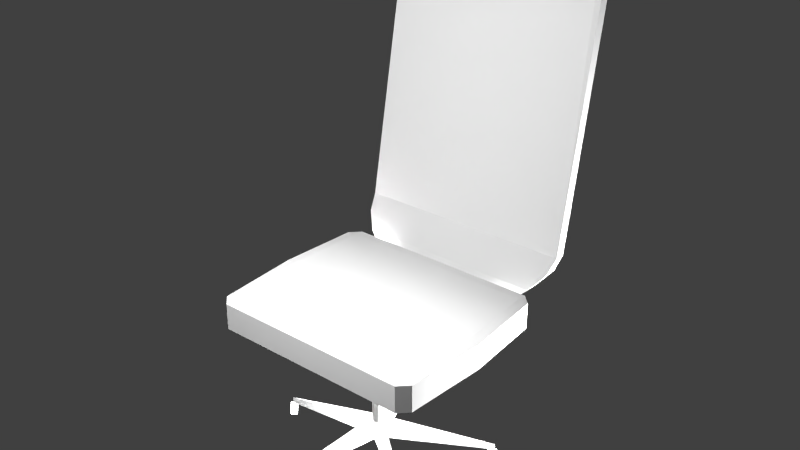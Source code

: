 # Source: chair.blend  (saved by Blender 2.73.0; exported with 4.5.12 LTS)
import bpy
from mathutils import Matrix  # noqa: F401  (used for matrix-valued properties, if any)

bpy.ops.wm.read_factory_settings(use_empty=True)
scene = bpy.context.scene
scene.name = 'Scene'

# ---- collections
col_collection_1 = bpy.data.collections.new('Collection 1'); scene.collection.children.link(col_collection_1)

# ---- materials (node trees are filled in below, after node groups)
mat_material = bpy.data.materials.new('Material')
mat_material.alpha_threshold = 0.0
mat_material.use_transparent_shadow = False
mat_material.roughness = 0.5
mat_material.line_color = (0.0, 0.0, 0.0, 1.0)

# ---- material node trees

# ---- world
world_world = bpy.data.worlds.new('World'); scene.world = world_world
world_world.color = (0.05088, 0.05088, 0.05088)
world_world.use_sun_shadow = False
world_world.sun_shadow_jitter_overblur = 0.0
world_world.cycles.sampling_method = 'MANUAL'
world_world.cycles.sample_map_resolution = 256

# ---- lights
light_lamp_005 = bpy.data.lights.new('Lamp.005', 'POINT')
light_lamp_005.transmission_factor = 0.0
light_lamp_005.cutoff_distance = 30.0
light_lamp_005.energy = 100.0
light_lamp_005.shadow_buffer_clip_start = 1.001
light_lamp_005.shadow_soft_size = 0.1
light_lamp_005.shadow_maximum_resolution = 0.006
light_lamp_005.use_absolute_resolution = True
light_lamp_005.cycles.use_multiple_importance_sampling = False
light_lamp_004 = bpy.data.lights.new('Lamp.004', 'POINT')
light_lamp_004.transmission_factor = 0.0
light_lamp_004.cutoff_distance = 30.0
light_lamp_004.energy = 100.0
light_lamp_004.shadow_buffer_clip_start = 1.001
light_lamp_004.shadow_soft_size = 0.1
light_lamp_004.shadow_maximum_resolution = 0.006
light_lamp_004.use_absolute_resolution = True
light_lamp_004.cycles.use_multiple_importance_sampling = False
light_lamp_003 = bpy.data.lights.new('Lamp.003', 'POINT')
light_lamp_003.transmission_factor = 0.0
light_lamp_003.cutoff_distance = 30.0
light_lamp_003.energy = 100.0
light_lamp_003.shadow_buffer_clip_start = 1.001
light_lamp_003.shadow_soft_size = 0.1
light_lamp_003.shadow_maximum_resolution = 0.006
light_lamp_003.use_absolute_resolution = True
light_lamp_003.cycles.use_multiple_importance_sampling = False
light_lamp_002 = bpy.data.lights.new('Lamp.002', 'POINT')
light_lamp_002.transmission_factor = 0.0
light_lamp_002.cutoff_distance = 30.0
light_lamp_002.energy = 100.0
light_lamp_002.shadow_buffer_clip_start = 1.001
light_lamp_002.shadow_soft_size = 0.1
light_lamp_002.shadow_maximum_resolution = 0.006
light_lamp_002.use_absolute_resolution = True
light_lamp_002.cycles.use_multiple_importance_sampling = False
light_lamp_001 = bpy.data.lights.new('Lamp.001', 'POINT')
light_lamp_001.transmission_factor = 0.0
light_lamp_001.cutoff_distance = 30.0
light_lamp_001.energy = 100.0
light_lamp_001.shadow_buffer_clip_start = 1.001
light_lamp_001.shadow_soft_size = 0.1
light_lamp_001.shadow_maximum_resolution = 0.006
light_lamp_001.use_absolute_resolution = True
light_lamp_001.cycles.use_multiple_importance_sampling = False
light_lamp = bpy.data.lights.new('Lamp', 'POINT')
light_lamp.transmission_factor = 0.0
light_lamp.cutoff_distance = 30.0
light_lamp.energy = 100.0
light_lamp.shadow_buffer_clip_start = 1.001
light_lamp.shadow_soft_size = 0.1
light_lamp.shadow_maximum_resolution = 0.006
light_lamp.use_absolute_resolution = True
light_lamp.cycles.use_multiple_importance_sampling = False

# ---- meshes
me_cube = bpy.data.meshes.new('Cube')
me_cube.from_pydata([(0.3309, -0.2786, -14.17), (-0.4717, -0.2786, -14.17), (-0.4717, 0.5512, -14.17), (0.3309, 0.5512, -12.86), (0.3309, -0.2786, -12.86), (-0.4717, -0.2786, -12.86), (-0.4717, 0.5512, -12.86), (0.3309, 0.4998, -14.17), (0.3309, 0.4998, -12.86), (-0.4717, 0.4998, -12.86), (0.3309, 0.3643, -14.17), (0.3309, 0.3643, -12.86), (-0.4717, 0.3643, -14.17), (-0.4717, 0.3643, -12.86), (0.3309, 0.5512, -14.17), (-0.4717, 0.4998, -14.17), (-0.6469, 0.7117, -10.41), (0.4945, 0.7117, -10.41), (0.4945, 0.6584, -10.41), (-0.6469, 0.6584, -10.41), (0.4184, 0.5994, -12.05), (0.4769, 0.6708, -11.23), (0.4184, 0.5372, -12.05), (0.4769, 0.5979, -11.23), (-0.6256, 0.5979, -11.23), (-0.563, 0.5372, -12.05), (-0.6256, 0.6708, -11.23), (-0.563, 0.5994, -12.05), (0.5215, 0.009941, -11.96), (0.4676, 0.009941, -11.91), (0.5215, 0.009941, -13.47), (0.4676, 0.009941, -13.52), (-0.6623, 0.009941, -11.96), (-0.6084, 0.009941, -11.91), (-0.6623, 0.009941, -13.47), (-0.6084, 0.009941, -13.52), (-0.5825, -0.4239, -11.91), (-0.5825, -0.4753, -11.96), (-0.6339, -0.4239, -11.96), (-0.6339, 0.4271, -11.96), (-0.5825, 0.4785, -11.96), (-0.5825, 0.4271, -11.91), (0.4417, 0.4785, -11.96), (0.4931, 0.4271, -11.96), (0.4417, 0.4271, -11.91), (0.4931, -0.4239, -11.96), (0.4417, -0.4753, -11.96), (0.4417, -0.4239, -11.91), (-0.6339, -0.4239, -13.47), (-0.5825, -0.4753, -13.47), (-0.5825, -0.4239, -13.52), (-0.6339, 0.4271, -13.47), (-0.5825, 0.4271, -13.52), (-0.5825, 0.4785, -13.47), (0.4417, 0.4785, -13.47), (0.4417, 0.4271, -13.52), (0.4931, 0.4271, -13.47), (0.4931, -0.4239, -13.47), (0.4417, -0.4239, -13.52), (0.4417, -0.4753, -13.47), (-0.07065, 0.02992, -19.55), (-0.07065, 0.05271, -14.17), (-0.05118, 0.02186, -19.55), (-0.03507, 0.03797, -14.17), (-0.04312, 0.00239, -19.55), (-0.02033, 0.00239, -14.17), (-0.05118, -0.01708, -19.55), (-0.03507, -0.03319, -14.17), (-0.07065, -0.02514, -19.55), (-0.07065, -0.04793, -14.17), (-0.09011, -0.01708, -19.55), (-0.1062, -0.03319, -14.17), (-0.09818, 0.00239, -19.55), (-0.121, 0.00239, -14.17), (-0.09011, 0.02186, -19.55), (-0.1062, 0.03797, -14.17), (0.4399, 0.998, 5.293), (0.4749, 0.9974, 4.896), (-0.6732, 0.9974, 4.896), (-0.6382, 0.998, 5.293), (0.4749, 0.9442, 4.896), (0.4399, 0.9447, 5.293), (-0.6382, 0.9447, 5.293), (-0.6732, 0.9442, 4.896), (-0.2612, 0.5562, -21.44), (-0.05589, 0.04376, -20.57), (-0.05589, 0.04376, -19.56), (-0.2612, 0.5562, -21.07), (0.3981, 0.3544, -21.44), (-0.02583, 0.0008475, -20.57), (-0.02583, 0.0008475, -19.56), (0.3981, 0.3544, -21.07), (0.4099, -0.3349, -21.44), (-0.05735, -0.041, -20.57), (-0.05735, -0.041, -19.56), (0.4099, -0.3349, -21.07), (-0.242, -0.5592, -21.44), (-0.1069, -0.02396, -20.57), (-0.1069, -0.02396, -19.56), (-0.242, -0.5592, -21.07), (-0.6568, -0.008457, -21.44), (-0.106, 0.02842, -20.57), (-0.106, 0.02842, -19.56), (-0.6568, -0.008457, -21.07), (-0.07065, 0.05271, -15.95), (-0.03507, 0.03797, -15.95), (-0.02033, 0.00239, -15.95), (-0.03507, -0.03319, -15.95), (-0.07065, -0.04793, -15.95), (-0.1062, -0.03319, -15.95), (-0.121, 0.00239, -15.95), (-0.1062, 0.03797, -15.95), (-0.05118, 0.02186, -15.99), (-0.04312, 0.00239, -15.99), (-0.05118, -0.01708, -15.99), (-0.07065, -0.02514, -15.99), (-0.09011, -0.01708, -15.99), (-0.09818, 0.00239, -15.99), (-0.09011, 0.02186, -15.99), (-0.07065, 0.02992, -15.99), (0.421, -0.3468, -21.45), (0.3923, -0.328, -21.45), (-0.6429, 0.003609, -21.45), (-0.6695, -0.01813, -21.45), (-0.6588, 0.023, -21.57), (-0.6854, 0.001262, -21.57), (-0.6653, 0.03103, -21.84), (-0.6919, 0.009293, -21.84), (-0.6588, 0.023, -22.12), (-0.6854, 0.001262, -22.12), (-0.6429, 0.003609, -22.24), (-0.6695, -0.01813, -22.24), (-0.6271, -0.01578, -22.12), (-0.6537, -0.03751, -22.12), (-0.6205, -0.02381, -21.84), (-0.6471, -0.04554, -21.84), (-0.6271, -0.01578, -21.57), (-0.6537, -0.03751, -21.57), (0.3785, -0.3489, -21.57), (0.4072, -0.3677, -21.57), (0.3728, -0.3575, -21.84), (0.4015, -0.3764, -21.84), (0.3785, -0.3489, -22.12), (0.4072, -0.3677, -22.12), (0.3923, -0.328, -22.24), (0.421, -0.3468, -22.24), (0.406, -0.307, -22.12), (0.4347, -0.3259, -22.12), (0.4117, -0.2984, -21.84), (0.4404, -0.3172, -21.84), (0.406, -0.307, -21.57), (0.4347, -0.3259, -21.57), (-0.2527, -0.5854, -21.45), (-0.2231, -0.5681, -21.45), (-0.2357, -0.5465, -21.57), (-0.2654, -0.5638, -21.57), (-0.2409, -0.5375, -21.84), (-0.2706, -0.5549, -21.84), (-0.2357, -0.5465, -22.12), (-0.2654, -0.5638, -22.12), (-0.2231, -0.5681, -22.24), (-0.2527, -0.5854, -22.24), (-0.2105, -0.5897, -22.12), (-0.2401, -0.6071, -22.12), (-0.2052, -0.5987, -21.84), (-0.2349, -0.616, -21.84), (-0.2105, -0.5897, -21.57), (-0.2401, -0.6071, -21.57), (0.3852, 0.3356, -21.45), (0.399, 0.3671, -21.45), (0.376, 0.3771, -21.57), (0.3623, 0.3456, -21.57), (0.3665, 0.3812, -21.84), (0.3528, 0.3498, -21.84), (0.376, 0.3771, -22.12), (0.3623, 0.3456, -22.12), (0.399, 0.3671, -22.24), (0.3852, 0.3356, -22.24), (0.4219, 0.357, -22.12), (0.4082, 0.3256, -22.12), (0.4314, 0.3529, -21.84), (0.4177, 0.3214, -21.84), (0.4219, 0.357, -21.57), (0.4082, 0.3256, -21.57), (-0.2665, 0.5673, -21.43), (-0.2486, 0.538, -21.43), (-0.2273, 0.5511, -21.55), (-0.2452, 0.5804, -21.55), (-0.2184, 0.5565, -21.82), (-0.2363, 0.5858, -21.82), (-0.2273, 0.5511, -22.1), (-0.2452, 0.5804, -22.1), (-0.2486, 0.538, -22.22), (-0.2665, 0.5673, -22.22), (-0.27, 0.5249, -22.1), (-0.2879, 0.5542, -22.1), (-0.2788, 0.5195, -21.82), (-0.2968, 0.5488, -21.82), (-0.27, 0.5249, -21.55), (-0.2879, 0.5542, -21.55)], [], [(10, 0, 1, 12), (11, 13, 5, 4), (10, 11, 4, 0), (0, 4, 5, 1), (21, 26, 16, 17), (1, 5, 13, 12), (7, 8, 11, 10), (8, 9, 13, 11), (18, 17, 77, 80), (17, 16, 78, 79, 76, 77), (19, 18, 80, 81, 82, 83), (24, 23, 18, 19), (23, 21, 17, 18), (26, 24, 19, 16), (16, 19, 83, 78), (6, 9, 25, 27), (27, 25, 24, 26), (8, 3, 20, 22), (22, 20, 21, 23), (9, 8, 22, 25), (25, 22, 23, 24), (3, 6, 27, 20), (20, 27, 26, 21), (33, 29, 44, 41), (30, 28, 45, 57), (31, 35, 52, 55), (53, 40, 42, 54), (59, 46, 37, 49), (48, 38, 32, 34), (36, 38, 37), (39, 41, 40), (42, 44, 43), (45, 47, 46), (48, 50, 49), (51, 53, 52), (54, 56, 55), (57, 59, 58), (37, 38, 48, 49), (35, 34, 51, 52), (53, 51, 39, 40), (33, 32, 38, 36), (52, 53, 54, 55), (56, 54, 42, 43), (44, 42, 40, 41), (31, 30, 57, 58), (59, 57, 45, 46), (29, 28, 43, 44), (58, 59, 49, 50), (36, 37, 46, 47), (34, 32, 39, 51), (47, 45, 28, 29), (55, 56, 30, 31), (41, 39, 32, 33), (50, 48, 34, 35), (58, 50, 35, 31), (56, 43, 28, 30), (36, 47, 29, 33), (104, 61, 63, 105), (105, 63, 65, 106), (106, 65, 67, 107), (107, 67, 69, 108), (108, 69, 71, 109), (109, 71, 73, 110), (111, 75, 61, 104), (110, 73, 75, 111), (82, 79, 78, 83), (76, 81, 80, 77), (76, 79, 82, 81), (101, 102, 87, 84), (93, 94, 99, 96), (97, 98, 103, 100), (89, 90, 95, 92), (90, 91, 86, 87, 102, 103, 98, 99, 94, 95), (85, 86, 91, 88), (84, 87, 86, 85), (90, 89, 88, 91), (94, 93, 92, 95), (98, 97, 96, 99), (102, 101, 100, 103), (84, 85, 88, 89, 92, 93, 96, 97, 100, 101), (15, 9, 6, 2), (3, 14, 2, 6), (12, 13, 9, 15), (14, 3, 8, 7), (7, 10, 12, 15), (14, 7, 15, 2), (117, 110, 111, 118), (118, 111, 104, 119), (116, 109, 110, 117), (115, 108, 109, 116), (114, 107, 108, 115), (113, 106, 107, 114), (112, 105, 106, 113), (119, 104, 105, 112), (60, 119, 112, 62), (62, 112, 113, 64), (64, 113, 114, 66), (66, 114, 115, 68), (68, 115, 116, 70), (70, 116, 117, 72), (74, 118, 119, 60), (72, 117, 118, 74), (146, 148, 149, 147), (122, 124, 125, 123), (144, 146, 147, 145), (124, 126, 127, 125), (142, 144, 145, 143), (126, 128, 129, 127), (121, 150, 148, 146, 144, 142, 140, 138), (140, 142, 143, 141), (128, 130, 131, 129), (148, 150, 151, 149), (138, 140, 141, 139), (130, 132, 133, 131), (150, 121, 120, 151), (121, 138, 139, 120), (132, 134, 135, 133), (125, 127, 129, 131, 133, 135, 137, 123), (136, 122, 123, 137), (134, 136, 137, 135), (139, 141, 143, 145, 147, 149, 151, 120), (122, 136, 134, 132, 130, 128, 126, 124), (158, 160, 161, 159), (153, 166, 164, 162, 160, 158, 156, 154), (162, 164, 165, 163), (160, 162, 163, 161), (156, 158, 159, 157), (164, 166, 167, 165), (154, 156, 157, 155), (166, 153, 152, 167), (153, 154, 155, 152), (155, 157, 159, 161, 163, 165, 167, 152), (174, 176, 177, 175), (169, 182, 180, 178, 176, 174, 172, 170), (178, 180, 181, 179), (176, 178, 179, 177), (172, 174, 175, 173), (180, 182, 183, 181), (170, 172, 173, 171), (182, 169, 168, 183), (169, 170, 171, 168), (171, 173, 175, 177, 179, 181, 183, 168), (190, 192, 193, 191), (185, 198, 196, 194, 192, 190, 188, 186), (194, 196, 197, 195), (192, 194, 195, 193), (188, 190, 191, 189), (196, 198, 199, 197), (186, 188, 189, 187), (198, 185, 184, 199), (185, 186, 187, 184), (187, 189, 191, 193, 195, 197, 199, 184)])
_uv = me_cube.uv_layers.new(name='UVMap')
_uv.uv.foreach_set('vector', [0.09974, 0.396, 0.09974, 0.304, 0.365, 0.304, 0.365, 0.396, 0.09974, 0.02538, 0.365, 0.02538, 0.365, 0.1173, 0.09974, 0.1173, 0.09974, 0.396, 0.02223, 0.396, 0.02223, 0.304, 0.09974, 0.304, 0.09974, 0.304, 0.09974, 0.1173, 0.365, 0.1173, 0.365, 0.304, 0.02173, 0.5124, 0.4451, 0.5124, 0.4583, 0.5315, 0.006917, 0.5315, 0.365, 0.304, 0.4323, 0.304, 0.4323, 0.396, 0.365, 0.396, 0.09974, 0.4153, 0.03146, 0.4153, 0.02223, 0.396, 0.09974, 0.396, 0.109, 0.00601, 0.357, 0.00601, 0.365, 0.02538, 0.09974, 0.02538, 0.04419, 0.4321, 0.01364, 0.432, 0.01364, 0.008206, 0.04419, 0.008295, 0.006917, 0.5315, 0.4583, 0.5315, 0.4583, 0.9731, 0.4388, 0.9893, 0.02354, 0.9903, 0.006917, 0.9715, 0.005339, 0.5379, 0.459, 0.5379, 0.4578, 0.9775, 0.4369, 0.9905, 0.02324, 0.9913, 0.007817, 0.9776, 0.02045, 0.5248, 0.4413, 0.5248, 0.4343, 0.5518, 0.02402, 0.5519, 0.4413, 0.5248, 0.4536, 0.5249, 0.4534, 0.5519, 0.4343, 0.5518, 0.004922, 0.525, 0.02045, 0.5248, 0.02402, 0.5519, 0.004889, 0.552, 0.04513, 0.01905, 0.01491, 0.01892, 0.01491, 0.4212, 0.04513, 0.4214, 0.06678, 0.4706, 0.07459, 0.4707, 0.04237, 0.4977, 0.03071, 0.4976, 0.03067, 0.4977, 0.04237, 0.4977, 0.02045, 0.5248, 0.00489, 0.5248, 0.3861, 0.4706, 0.3922, 0.4705, 0.4281, 0.4976, 0.4197, 0.4977, 0.4197, 0.4977, 0.4282, 0.4977, 0.4536, 0.5248, 0.4413, 0.5248, 0.07459, 0.4707, 0.3861, 0.4706, 0.4197, 0.4977, 0.04237, 0.4977, 0.04237, 0.4977, 0.4197, 0.4977, 0.4413, 0.5248, 0.02045, 0.5248, 0.07776, 0.4671, 0.386, 0.4671, 0.421, 0.4897, 0.04417, 0.4897, 0.04417, 0.4897, 0.421, 0.4897, 0.4451, 0.5124, 0.02173, 0.5124, 0.5527, 0.7894, 0.9566, 0.7894, 0.9469, 0.6283, 0.5624, 0.6283, 0.5925, 0.3584, 0.5925, 0.6153, 0.6403, 0.6153, 0.6403, 0.3584, 0.944, 0.1965, 0.5401, 0.1965, 0.5498, 0.3455, 0.9343, 0.3455, 0.8705, 0.3584, 0.8705, 0.6153, 0.9831, 0.6153, 0.9831, 0.3584, 0.6483, 0.3584, 0.6483, 0.6153, 0.7608, 0.6153, 0.7608, 0.3584, 0.7688, 0.3584, 0.7688, 0.6153, 0.8166, 0.6153, 0.8166, 0.3584, 0.5624, 0.9569, 0.5387, 0.9709, 0.5624, 0.9849, 0.5351, 0.6278, 0.5624, 0.6283, 0.8667, 0.6168, 0.9869, 0.6168, 0.9469, 0.6283, 0.9741, 0.6278, 0.9705, 0.9709, 0.9469, 0.9569, 0.9469, 0.9849, 0.5262, 0.02852, 0.5498, 0.0415, 0.5498, 0.01555, 0.5316, 0.3447, 0.8667, 0.357, 0.5498, 0.3455, 0.9869, 0.357, 0.9601, 0.3643, 0.9343, 0.3455, 0.958, 0.02852, 0.9343, 0.01555, 0.9343, 0.0415, 0.7608, 0.6153, 0.7688, 0.6153, 0.7688, 0.3584, 0.7608, 0.3584, 0.5401, 0.1965, 0.5122, 0.1969, 0.5316, 0.3447, 0.5498, 0.3455, 0.8705, 0.3584, 0.9075, 0.3662, 0.8625, 0.6153, 0.8705, 0.6153, 0.5527, 0.7894, 0.5247, 0.7899, 0.5351, 0.9574, 0.5624, 0.9569, 0.5498, 0.3455, 0.8705, 0.3584, 0.9831, 0.3584, 0.9343, 0.3455, 0.5466, 0.3584, 0.5386, 0.3584, 0.5386, 0.6153, 0.5466, 0.6153, 0.9469, 0.6283, 0.9831, 0.6153, 0.8705, 0.6153, 0.5624, 0.6283, 0.944, 0.1965, 0.972, 0.1961, 0.9616, 0.04105, 0.9343, 0.0415, 0.6483, 0.3584, 0.6403, 0.3584, 0.6403, 0.6153, 0.6483, 0.6153, 0.9566, 0.7894, 0.9845, 0.7889, 0.9741, 0.6278, 0.9469, 0.6283, 0.9343, 0.0415, 0.9343, 0.01555, 0.5498, 0.01555, 0.5498, 0.0415, 0.5624, 0.9569, 0.5624, 0.9849, 0.9469, 0.9849, 0.9469, 0.9569, 0.8166, 0.3584, 0.8166, 0.6153, 0.8625, 0.6153, 0.9075, 0.3662, 0.9469, 0.9569, 0.9741, 0.9574, 0.9845, 0.7899, 0.9566, 0.7894, 0.9343, 0.3455, 0.9601, 0.3643, 0.972, 0.1969, 0.944, 0.1965, 0.5624, 0.6283, 0.5351, 0.6278, 0.5247, 0.7889, 0.5527, 0.7894, 0.5498, 0.0415, 0.5226, 0.04104, 0.5122, 0.1961, 0.5401, 0.1965, 0.9343, 0.0415, 0.5498, 0.0415, 0.5401, 0.1965, 0.944, 0.1965, 0.5466, 0.3584, 0.5466, 0.6153, 0.5925, 0.6153, 0.5925, 0.3584, 0.5624, 0.9569, 0.9469, 0.9569, 0.9566, 0.7894, 0.5527, 0.7894, 0.4729, 0.2233, 0.4729, 0.4249, 0.4149, 0.425, 0.4149, 0.2234, 0.4149, 0.2234, 0.4149, 0.425, 0.357, 0.425, 0.357, 0.2234, 0.357, 0.2234, 0.357, 0.425, 0.299, 0.4251, 0.299, 0.2235, 0.299, 0.2235, 0.299, 0.4251, 0.241, 0.4252, 0.241, 0.2235, 0.241, 0.2235, 0.241, 0.4252, 0.183, 0.4252, 0.183, 0.2236, 0.183, 0.2236, 0.183, 0.4252, 0.125, 0.4253, 0.125, 0.2236, 0.06697, 0.2237, 0.06697, 0.4253, 0.008973, 0.4254, 0.008973, 0.2238, 0.125, 0.2236, 0.125, 0.4253, 0.06697, 0.4253, 0.06697, 0.2237, 0.3702, 0.3067, 0.3678, 0.3067, 0.3678, 0.2889, 0.3702, 0.2889, 0.3702, 0.2887, 0.3678, 0.2887, 0.3678, 0.2709, 0.3702, 0.2709, 0.4522, 0.4138, 0.0426, 0.4138, 0.0426, 0.3974, 0.4522, 0.3974, 0.3962, 0.2219, 0.3217, 0.4271, 0.3217, 0.08115, 0.3491, 0.00567, 0.4766, 0.2166, 0.4099, 0.4002, 0.4099, 0.09064, 0.4345, 0.02309, 0.3211, 0.2219, 0.2466, 0.4271, 0.2466, 0.08115, 0.274, 0.00567, 0.171, 0.2219, 0.09648, 0.4271, 0.09648, 0.08115, 0.1239, 0.00567, 0.01783, 0.01953, 0.03853, 0.3442, 0.04532, 0.01179, 0.03769, 0.3603, 0.0729, 0.01948, 0.03221, 0.4123, 0.06246, 0.03198, 0.03577, 0.4144, 0.02842, 0.03201, 0.03388, 0.4076, 0.2461, 0.2219, 0.1716, 0.4271, 0.1716, 0.08115, 0.199, 0.00567, 0.3848, 0.02309, 0.4094, 0.09061, 0.4094, 0.4003, 0.3425, 0.2167, 0.342, 0.4003, 0.2751, 0.2167, 0.3174, 0.02309, 0.342, 0.09061, 0.2746, 0.4003, 0.2078, 0.2167, 0.25, 0.02309, 0.2746, 0.09061, 0.1398, 0.4003, 0.07296, 0.2167, 0.1152, 0.02309, 0.1398, 0.09061, 0.2072, 0.4003, 0.1404, 0.2167, 0.1826, 0.02309, 0.2072, 0.09061, 0.03461, 0.3142, 0.05165, 0.01238, 0.03346, 0.3943, 0.0785, 0.02045, 0.0358, 0.4054, 0.0669, 0.03279, 0.04052, 0.291, 0.03289, 0.03235, 0.0331, 0.287, 0.02346, 0.01974, 0.365, 0.4153, 0.4243, 0.4153, 0.4323, 0.4227, 0.365, 0.4227, 0.07776, 0.4671, 0.09974, 0.4227, 0.365, 0.4227, 0.386, 0.4671, 0.365, 0.396, 0.4323, 0.396, 0.4243, 0.4153, 0.365, 0.4153, 0.09974, 0.4227, 0.02223, 0.4227, 0.03146, 0.4153, 0.09974, 0.4153, 0.09974, 0.4153, 0.09974, 0.396, 0.365, 0.396, 0.365, 0.4153, 0.09974, 0.4227, 0.09974, 0.4153, 0.365, 0.4153, 0.365, 0.4227, 0.125, 0.1228, 0.125, 0.2236, 0.06697, 0.2237, 0.06697, 0.1229, 0.06697, 0.1229, 0.06697, 0.2237, 0.008973, 0.2238, 0.008973, 0.1229, 0.183, 0.1228, 0.183, 0.2236, 0.125, 0.2236, 0.125, 0.1228, 0.241, 0.1227, 0.241, 0.2235, 0.183, 0.2236, 0.183, 0.1228, 0.299, 0.1227, 0.299, 0.2235, 0.241, 0.2235, 0.241, 0.1227, 0.357, 0.1226, 0.357, 0.2234, 0.299, 0.2235, 0.299, 0.1227, 0.4149, 0.1225, 0.4149, 0.2234, 0.357, 0.2234, 0.357, 0.1226, 0.4729, 0.1225, 0.4729, 0.2233, 0.4149, 0.2234, 0.4149, 0.1225, 0.4729, 0.02166, 0.4729, 0.1225, 0.4149, 0.1225, 0.4149, 0.02172, 0.4149, 0.02172, 0.4149, 0.1225, 0.357, 0.1226, 0.357, 0.02178, 0.357, 0.02178, 0.357, 0.1226, 0.299, 0.1227, 0.299, 0.02184, 0.299, 0.02184, 0.299, 0.1227, 0.241, 0.1227, 0.241, 0.02189, 0.241, 0.02189, 0.241, 0.1227, 0.183, 0.1228, 0.183, 0.02195, 0.183, 0.02195, 0.183, 0.1228, 0.125, 0.1228, 0.125, 0.02201, 0.06697, 0.02207, 0.06697, 0.1229, 0.008973, 0.1229, 0.008973, 0.02213, 0.125, 0.02201, 0.125, 0.1228, 0.06697, 0.1229, 0.06697, 0.02207, 0.3738, 0.08119, 0.3731, 0.209, 0.3841, 0.209, 0.3848, 0.08119, 0.4137, 0.02825, 0.4128, 0.08119, 0.424, 0.08119, 0.4249, 0.02825, 0.3755, 0.02825, 0.3738, 0.08119, 0.3848, 0.08119, 0.3866, 0.02825, 0.4128, 0.08119, 0.4125, 0.209, 0.4237, 0.209, 0.424, 0.08119, 0.3983, 0.08119, 0.4001, 0.02825, 0.3891, 0.02825, 0.3873, 0.08119, 0.4125, 0.209, 0.4128, 0.3368, 0.424, 0.3368, 0.4237, 0.209, 0.1391, 0.3895, 0.1486, 0.337, 0.1552, 0.2094, 0.1552, 0.08156, 0.1486, 0.02825, 0.1391, 0.08074, 0.1325, 0.2083, 0.1325, 0.3362, 0.3976, 0.209, 0.3983, 0.08119, 0.3873, 0.08119, 0.3866, 0.209, 0.4128, 0.3368, 0.4137, 0.3897, 0.4249, 0.3897, 0.424, 0.3368, 0.3731, 0.209, 0.3738, 0.3368, 0.3848, 0.3368, 0.3841, 0.209, 0.3983, 0.3368, 0.3976, 0.209, 0.3866, 0.209, 0.3873, 0.3368, 0.4125, 0.3897, 0.4116, 0.3368, 0.4004, 0.3368, 0.4013, 0.3897, 0.3738, 0.3368, 0.3755, 0.3897, 0.3866, 0.3897, 0.3848, 0.3368, 0.4001, 0.3897, 0.3983, 0.3368, 0.3873, 0.3368, 0.3891, 0.3897, 0.4116, 0.3368, 0.4113, 0.209, 0.4001, 0.209, 0.4004, 0.3368, 0.0634, 0.08158, 0.0634, 0.2095, 0.07019, 0.337, 0.07978, 0.3895, 0.08656, 0.3361, 0.08656, 0.2083, 0.07978, 0.08072, 0.07019, 0.02825, 0.4116, 0.08119, 0.4125, 0.02825, 0.4013, 0.02825, 0.4004, 0.08119, 0.4113, 0.209, 0.4116, 0.08119, 0.4004, 0.08119, 0.4001, 0.209, 0.1164, 0.08073, 0.1097, 0.2083, 0.1097, 0.3362, 0.1164, 0.3895, 0.1258, 0.337, 0.1325, 0.2094, 0.1325, 0.08156, 0.1258, 0.02825, 0.1029, 0.3895, 0.1097, 0.3361, 0.1097, 0.2083, 0.1029, 0.08072, 0.09334, 0.02825, 0.08656, 0.08158, 0.08656, 0.2095, 0.09334, 0.337, 0.3329, 0.3368, 0.335, 0.3897, 0.3459, 0.3897, 0.3438, 0.3368, 0.2164, 0.3895, 0.223, 0.3362, 0.223, 0.2083, 0.2164, 0.08074, 0.207, 0.02825, 0.2004, 0.08156, 0.2004, 0.2094, 0.207, 0.337, 0.3299, 0.3368, 0.329, 0.209, 0.3181, 0.209, 0.319, 0.3368, 0.332, 0.3897, 0.3299, 0.3368, 0.319, 0.3368, 0.3211, 0.3897, 0.332, 0.209, 0.3329, 0.3368, 0.3438, 0.3368, 0.3429, 0.209, 0.329, 0.209, 0.3299, 0.08119, 0.319, 0.08119, 0.3181, 0.209, 0.3329, 0.08119, 0.332, 0.209, 0.3429, 0.209, 0.3438, 0.08119, 0.3299, 0.08119, 0.332, 0.02825, 0.3211, 0.02825, 0.319, 0.08119, 0.335, 0.02825, 0.3329, 0.08119, 0.3438, 0.08119, 0.3459, 0.02825, 0.2389, 0.337, 0.2455, 0.2094, 0.2455, 0.08155, 0.2389, 0.02825, 0.2296, 0.08074, 0.223, 0.2083, 0.223, 0.3362, 0.2296, 0.3895, 0.3151, 0.08119, 0.3181, 0.02825, 0.3076, 0.02825, 0.3046, 0.08119, 0.2608, 0.3895, 0.2671, 0.3362, 0.2671, 0.2083, 0.2608, 0.08078, 0.2518, 0.02825, 0.2455, 0.08152, 0.2455, 0.2094, 0.2518, 0.337, 0.2899, 0.08119, 0.2886, 0.209, 0.2991, 0.209, 0.3004, 0.08119, 0.2929, 0.02825, 0.2899, 0.08119, 0.3004, 0.08119, 0.3034, 0.02825, 0.3139, 0.209, 0.3151, 0.08119, 0.3046, 0.08119, 0.3034, 0.209, 0.2886, 0.209, 0.2899, 0.3368, 0.3004, 0.3368, 0.2991, 0.209, 0.3151, 0.3368, 0.3139, 0.209, 0.3034, 0.209, 0.3046, 0.3368, 0.2899, 0.3368, 0.2929, 0.3897, 0.3034, 0.3897, 0.3004, 0.3368, 0.3181, 0.3897, 0.3151, 0.3368, 0.3046, 0.3368, 0.3076, 0.3897, 0.2886, 0.3362, 0.2886, 0.2083, 0.2823, 0.08078, 0.2734, 0.02825, 0.2671, 0.08152, 0.2671, 0.2094, 0.2734, 0.337, 0.2823, 0.3895, 0.3466, 0.3368, 0.3485, 0.3897, 0.3595, 0.3897, 0.3576, 0.3368, 0.1845, 0.3895, 0.1938, 0.337, 0.2004, 0.2094, 0.2004, 0.08156, 0.1938, 0.02825, 0.1845, 0.08074, 0.1778, 0.2083, 0.1778, 0.3362, 0.3613, 0.08119, 0.3621, 0.209, 0.3731, 0.209, 0.3723, 0.08119, 0.3595, 0.02825, 0.3613, 0.08119, 0.3723, 0.08119, 0.3705, 0.02825, 0.3459, 0.209, 0.3466, 0.3368, 0.3576, 0.3368, 0.3569, 0.209, 0.3621, 0.209, 0.3613, 0.3368, 0.3723, 0.3368, 0.3731, 0.209, 0.3466, 0.08119, 0.3459, 0.209, 0.3569, 0.209, 0.3576, 0.08119, 0.3613, 0.3368, 0.3595, 0.3897, 0.3705, 0.3897, 0.3723, 0.3368, 0.3485, 0.02825, 0.3466, 0.08119, 0.3576, 0.08119, 0.3595, 0.02825, 0.1712, 0.337, 0.1778, 0.2094, 0.1778, 0.08156, 0.1712, 0.02825, 0.1619, 0.08074, 0.1552, 0.2083, 0.1552, 0.3362, 0.1619, 0.3895])
me_cube.materials.append(mat_material)
me_cube.use_remesh_preserve_volume = False
me_cube.use_remesh_preserve_attributes = False
me_cube.use_mirror_vertex_groups = False
me_cube.update()

# ---- objects
ob_lamp_005 = bpy.data.objects.new('Lamp.005', light_lamp_005)
ob_lamp_004 = bpy.data.objects.new('Lamp.004', light_lamp_004)
ob_lamp_003 = bpy.data.objects.new('Lamp.003', light_lamp_003)
ob_lamp_002 = bpy.data.objects.new('Lamp.002', light_lamp_002)
ob_lamp_001 = bpy.data.objects.new('Lamp.001', light_lamp_001)
ob_chair = bpy.data.objects.new('chair', me_cube)
ob_lamp = bpy.data.objects.new('Lamp', light_lamp)

# ---- transforms, parenting, visibility, modifiers, constraints
ob_lamp_005.location = (-0.1764, 1.907, 1.508)
ob_lamp_005.rotation_euler = (0.6503, 0.05522, 1.866)
ob_lamp_005.lock_rotations_4d = False
ob_lamp_005.empty_display_type = 'ARROWS'
ob_lamp_005.color = (0.0, 0.0, 0.0, 0.0)
ob_lamp_005.lineart.crease_threshold = 0.0
ob_lamp_004.location = (-0.01831, -0.9898, 1.919)
ob_lamp_004.rotation_euler = (0.6503, 0.05522, 1.866)
ob_lamp_004.lock_rotations_4d = False
ob_lamp_004.empty_display_type = 'ARROWS'
ob_lamp_004.color = (0.0, 0.0, 0.0, 0.0)
ob_lamp_004.lineart.crease_threshold = 0.0
ob_lamp_003.location = (0.9232, 0.5779, 0.516)
ob_lamp_003.rotation_euler = (0.6503, 0.05522, 1.866)
ob_lamp_003.lock_rotations_4d = False
ob_lamp_003.empty_display_type = 'ARROWS'
ob_lamp_003.color = (0.0, 0.0, 0.0, 0.0)
ob_lamp_003.lineart.crease_threshold = 0.0
ob_lamp_002.location = (-0.588, 0.5096, 0.5611)
ob_lamp_002.rotation_euler = (0.6503, 0.05522, 1.866)
ob_lamp_002.lock_rotations_4d = False
ob_lamp_002.empty_display_type = 'ARROWS'
ob_lamp_002.color = (0.0, 0.0, 0.0, 0.0)
ob_lamp_002.lineart.crease_threshold = 0.0
ob_lamp_001.location = (0.0153, -0.01329, -0.04351)
ob_lamp_001.rotation_euler = (0.6503, 0.05522, 1.866)
ob_lamp_001.lock_rotations_4d = False
ob_lamp_001.empty_display_type = 'ARROWS'
ob_lamp_001.color = (0.0, 0.0, 0.0, 0.0)
ob_lamp_001.lineart.crease_threshold = 0.0
ob_chair.location = (0.05038, 0.0, 1.479)
ob_chair.scale = (0.7365, 0.7365, 0.06655)
ob_chair.lock_rotations_4d = False
ob_chair.empty_display_type = 'ARROWS'
ob_chair.lineart.crease_threshold = 0.0
ob_lamp.location = (0.1843, 1.047, 2.587)
ob_lamp.rotation_euler = (0.6503, 0.05522, 1.866)
ob_lamp.lock_rotations_4d = False
ob_lamp.empty_display_type = 'ARROWS'
ob_lamp.color = (0.0, 0.0, 0.0, 0.0)
ob_lamp.lineart.crease_threshold = 0.0

# ---- collection membership
col_collection_1.objects.link(ob_lamp_005)
col_collection_1.objects.link(ob_lamp_004)
col_collection_1.objects.link(ob_lamp_003)
col_collection_1.objects.link(ob_lamp_002)
col_collection_1.objects.link(ob_lamp_001)
col_collection_1.objects.link(ob_chair)
col_collection_1.objects.link(ob_lamp)

# ---- scene / render settings (as saved in the file)
scene.frame_start = 1; scene.frame_end = 250; scene.frame_set(203)
scene.render.engine = 'BLENDER_EEVEE_NEXT'
scene.render.resolution_percentage = 50
scene.render.dither_intensity = 0.0
scene.cycles.use_denoising = False
scene.cycles.samples = 10
scene.cycles.sampling_pattern = 'TABULATED_SOBOL'
scene.cycles.light_sampling_threshold = 0.0
scene.cycles.use_adaptive_sampling = False
scene.cycles.use_light_tree = False
scene.cycles.blur_glossy = 0.0
scene.cycles.pixel_filter_type = 'GAUSSIAN'
scene.cycles.sample_clamp_indirect = 0.0
scene.view_settings.view_transform = 'Standard'
bpy.context.view_layer.update()

# ---- added for rendering (the .blend has no active camera): camera
cam_auto = bpy.data.cameras.new('AutoCamera')
cam_auto.lens = 50.0
cam_auto.sensor_width = 36.0
cam_auto.clip_end = 1000.0
ob_auto_camera = bpy.data.objects.new('AutoCamera', cam_auto)
scene.collection.objects.link(ob_auto_camera)
ob_auto_camera.location = (2.17095, -2.4793, 2.66176)
ob_auto_camera.rotation_euler = (1.09748, -7.21219e-08, 0.694738)
scene.camera = ob_auto_camera
bpy.context.view_layer.update()
